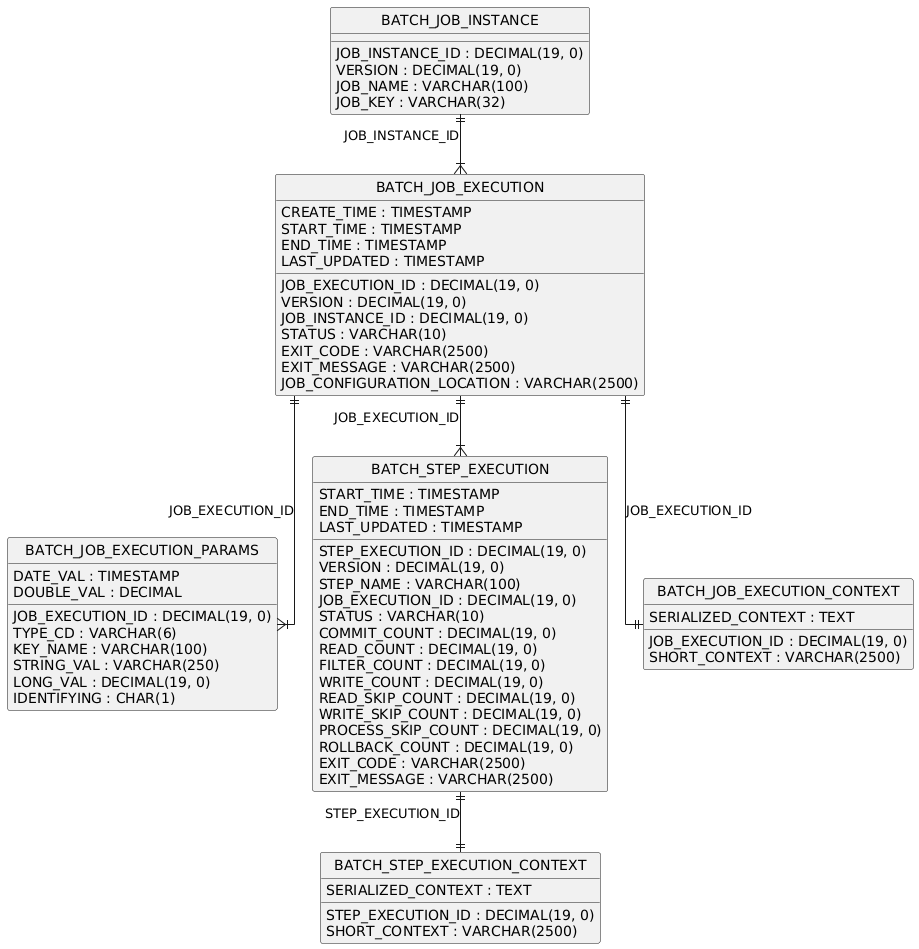

The diagram above was rendered by PlantUML. Its source (embedded in the PNG):
@startuml
hide circle
skinparam linetype ortho

entity "BATCH_JOB_INSTANCE" as BATCH_JOB_INSTANCE {
  JOB_INSTANCE_ID : DECIMAL(19, 0)
  VERSION : DECIMAL(19, 0)
  JOB_NAME : VARCHAR(100)
  JOB_KEY : VARCHAR(32)
}

entity "BATCH_JOB_EXECUTION" as BATCH_JOB_EXECUTION {
  JOB_EXECUTION_ID : DECIMAL(19, 0)
  VERSION : DECIMAL(19, 0)
  JOB_INSTANCE_ID : DECIMAL(19, 0)
  CREATE_TIME : TIMESTAMP
  START_TIME : TIMESTAMP
  END_TIME : TIMESTAMP
  STATUS : VARCHAR(10)
  EXIT_CODE : VARCHAR(2500)
  EXIT_MESSAGE : VARCHAR(2500)
  LAST_UPDATED : TIMESTAMP
  JOB_CONFIGURATION_LOCATION : VARCHAR(2500)
}

entity "BATCH_JOB_EXECUTION_PARAMS" as BATCH_JOB_EXECUTION_PARAMS {
  JOB_EXECUTION_ID : DECIMAL(19, 0)
  TYPE_CD : VARCHAR(6)
  KEY_NAME : VARCHAR(100)
  STRING_VAL : VARCHAR(250)
  DATE_VAL : TIMESTAMP
  LONG_VAL : DECIMAL(19, 0)
  DOUBLE_VAL : DECIMAL
  IDENTIFYING : CHAR(1)
}

entity "BATCH_STEP_EXECUTION" as BATCH_STEP_EXECUTION {
  STEP_EXECUTION_ID : DECIMAL(19, 0)
  VERSION : DECIMAL(19, 0)
  STEP_NAME : VARCHAR(100)
  JOB_EXECUTION_ID : DECIMAL(19, 0)
  START_TIME : TIMESTAMP
  END_TIME : TIMESTAMP
  STATUS : VARCHAR(10)
  COMMIT_COUNT : DECIMAL(19, 0)
  READ_COUNT : DECIMAL(19, 0)
  FILTER_COUNT : DECIMAL(19, 0)
  WRITE_COUNT : DECIMAL(19, 0)
  READ_SKIP_COUNT : DECIMAL(19, 0)
  WRITE_SKIP_COUNT : DECIMAL(19, 0)
  PROCESS_SKIP_COUNT : DECIMAL(19, 0)
  ROLLBACK_COUNT : DECIMAL(19, 0)
  EXIT_CODE : VARCHAR(2500)
  EXIT_MESSAGE : VARCHAR(2500)
  LAST_UPDATED : TIMESTAMP
}

entity "BATCH_STEP_EXECUTION_CONTEXT" as BATCH_STEP_EXECUTION_CONTEXT {
  STEP_EXECUTION_ID : DECIMAL(19, 0)
  SHORT_CONTEXT : VARCHAR(2500)
  SERIALIZED_CONTEXT : TEXT
}

entity "BATCH_JOB_EXECUTION_CONTEXT" as BATCH_JOB_EXECUTION_CONTEXT {
  JOB_EXECUTION_ID : DECIMAL(19, 0)
  SHORT_CONTEXT : VARCHAR(2500)
  SERIALIZED_CONTEXT : TEXT
}

BATCH_JOB_INSTANCE ||--|{ BATCH_JOB_EXECUTION : "JOB_INSTANCE_ID"
BATCH_JOB_EXECUTION ||--|{ BATCH_JOB_EXECUTION_PARAMS : "JOB_EXECUTION_ID"
BATCH_JOB_EXECUTION ||--|{ BATCH_STEP_EXECUTION : "JOB_EXECUTION_ID"
BATCH_STEP_EXECUTION ||--|| BATCH_STEP_EXECUTION_CONTEXT : "STEP_EXECUTION_ID"
BATCH_JOB_EXECUTION ||--|| BATCH_JOB_EXECUTION_CONTEXT : "JOB_EXECUTION_ID"
@enduml